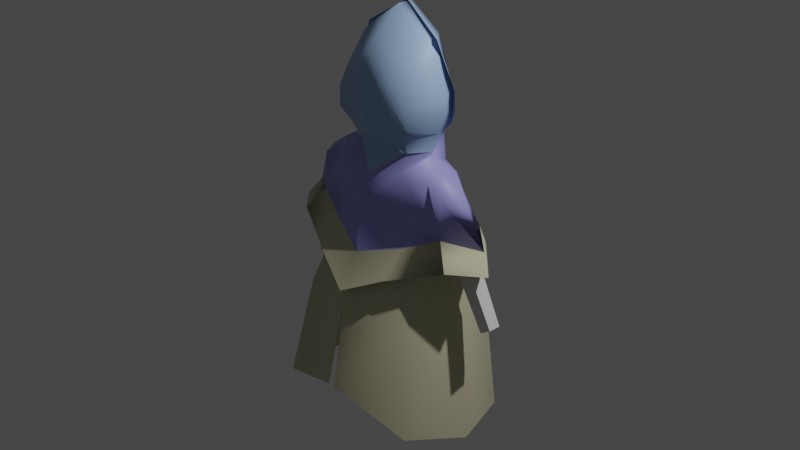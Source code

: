 # Source: char_basic_shape_3.blend  (saved by Blender 3.6.13; exported with 4.5.12 LTS)
import bpy
from mathutils import Matrix  # noqa: F401  (used for matrix-valued properties, if any)

bpy.ops.wm.read_factory_settings(use_empty=True)
scene = bpy.context.scene
scene.name = 'Scene'

# ---- collections
col_collection = bpy.data.collections.new('Collection'); scene.collection.children.link(col_collection)

# ---- materials (node trees are filled in below, after node groups)
mat_material = bpy.data.materials.new('Material')
mat_material.alpha_threshold = 0.0
mat_material.use_transparent_shadow = False
mat_material.roughness = 0.5
mat_material.line_color = (0.0, 0.0, 0.0, 1.0)
mat_material_001 = bpy.data.materials.new('Material.001')
mat_material_001.use_transparent_shadow = False
mat_material_002 = bpy.data.materials.new('Material.002')
mat_material_002.use_transparent_shadow = False

# ---- material node trees
mat_material.use_nodes = True; mat_material.node_tree.nodes.clear()
_N = mat_material.node_tree.nodes; _L = mat_material.node_tree.links
n0 = _N.new('ShaderNodeOutputMaterial'); n0.name = 'Material Output'; n0.location = (300, 300)
n1 = _N.new('ShaderNodeBsdfPrincipled'); n1.name = 'Principled BSDF'; n1.location = (10, 300)
n1.distribution = 'GGX'
n1.subsurface_method = 'RANDOM_WALK_SKIN'
n1.inputs[0].default_value = (0.5926, 0.5686, 0.3794, 1.0)
n1.inputs[3].default_value = 1.45
n1.inputs[27].default_value = (0.0, 0.0, 0.0, 1.0)
n1.inputs[28].default_value = 1.0
_L.new(n1.outputs[0], n0.inputs[0])
n0.is_active_output = True
mat_material_001.use_nodes = True; mat_material_001.node_tree.nodes.clear()
_N = mat_material_001.node_tree.nodes; _L = mat_material_001.node_tree.links
n0 = _N.new('ShaderNodeBsdfPrincipled'); n0.name = 'Principled BSDF'; n0.location = (10, 300)
n0.distribution = 'GGX'
n0.subsurface_method = 'RANDOM_WALK_SKIN'
n0.inputs[0].default_value = (0.3524, 0.5177, 0.8, 1.0)
n0.inputs[3].default_value = 1.45
n0.inputs[27].default_value = (0.0, 0.0, 0.0, 1.0)
n0.inputs[28].default_value = 1.0
n1 = _N.new('ShaderNodeOutputMaterial'); n1.name = 'Material Output'; n1.location = (300, 300)
_L.new(n0.outputs[0], n1.inputs[0])
n1.is_active_output = True
mat_material_002.use_nodes = True; mat_material_002.node_tree.nodes.clear()
_N = mat_material_002.node_tree.nodes; _L = mat_material_002.node_tree.links
n0 = _N.new('ShaderNodeBsdfPrincipled'); n0.name = 'Principled BSDF'; n0.location = (10, 300)
n0.distribution = 'GGX'
n0.subsurface_method = 'RANDOM_WALK_SKIN'
n0.inputs[0].default_value = (0.3367, 0.3352, 0.8, 1.0)
n0.inputs[3].default_value = 1.45
n0.inputs[27].default_value = (0.0, 0.0, 0.0, 1.0)
n0.inputs[28].default_value = 1.0
n1 = _N.new('ShaderNodeOutputMaterial'); n1.name = 'Material Output'; n1.location = (300, 300)
_L.new(n0.outputs[0], n1.inputs[0])
n1.is_active_output = True

# ---- world
world_world = bpy.data.worlds.new('World'); scene.world = world_world
world_world.use_nodes = True; world_world.node_tree.nodes.clear()
_N = world_world.node_tree.nodes; _L = world_world.node_tree.links
n0 = _N.new('ShaderNodeOutputWorld'); n0.name = 'World Output'; n0.location = (300, 300)
n1 = _N.new('ShaderNodeBackground'); n1.name = 'Background'; n1.location = (10, 300)
n1.inputs[0].default_value = (0.05088, 0.05088, 0.05088, 1.0)
_L.new(n1.outputs[0], n0.inputs[0])
n0.is_active_output = True
world_world.color = (0.05088, 0.05088, 0.05088)
world_world.use_sun_shadow = False
world_world.sun_shadow_jitter_overblur = 0.0

# ---- cameras
cam_camera = bpy.data.cameras.new('Camera')
cam_camera.clip_end = 100.0
cam_camera.ortho_scale = 7.314

# ---- lights
light_light = bpy.data.lights.new('Light', 'POINT')
light_light.transmission_factor = 0.0
light_light.energy = 1000.0
light_light.shadow_soft_size = 0.1
light_light.shadow_maximum_resolution = 0.006
light_light.use_absolute_resolution = True

# ---- meshes
me_cube = bpy.data.meshes.new('Cube')
me_cube.from_pydata([(-0.3538, 0.2643, 0.9917), (-0.9841, 0.4607, -1.967), (-0.313, -0.2158, 0.8686), (-0.8851, -0.7691, -1.885), (-1.113, -0.1077, -2.06), (-0.4908, -0.04236, 0.892), (-0.07653, 0.701, -1.484), (7.451e-09, -0.2604, 0.8931), (-0.04178, -0.9508, -1.577), (2.482e-09, 0.3395, 0.9491), (0.0, -0.4288, 1.695), (0.0, -0.4671, 1.483), (-0.4678, -0.3484, 1.175), (-0.6259, -0.003575, 1.301), (-0.4569, 0.2621, 1.246), (0.0, -0.3715, 1.856), (-0.4678, -0.3484, 1.387), (-0.6325, -8.277e-10, 1.462), (-0.5079, 0.2139, 1.471), (0.0, -0.2922, 1.951), (-0.4052, -0.3018, 1.589), (-0.4987, -7.293e-10, 1.856), (-0.4634, 0.1764, 1.686), (-0.3188, -0.2374, 1.741), (-0.3923, -5.91e-10, 1.951), (-0.3645, 0.1557, 1.992), (-6.481e-11, 0.167, 2.221), (0.0, -5.91e-10, 2.225), (-0.4563, -0.4052, -0.02629), (-0.4366, 0.384, 0.08397), (-0.6276, -0.004221, -0.01979), (3.21e-10, 0.4838, -0.009254), (3.21e-10, -0.5731, -0.164), (-0.8383, -0.2573, 0.1489), (-0.8749, 0.2469, 0.1552), (-1.188, -0.01937, 0.07821), (0.0, 0.3609, 0.6163), (0.0, -0.47, 0.3636), (-0.8185, 0.4362, -0.723), (-0.9056, -0.02975, -0.7801), (0.0, 0.6261, -0.6126), (0.0, -0.7679, -0.6955), (-0.6529, -0.6212, -0.726), (-0.381, -0.3428, 0.7257), (-0.3797, 0.2683, 0.6914), (-0.4953, -0.03993, 0.8466), (0.0, 0.3346, 0.9235), (0.0, -0.3955, 0.6284), (-0.409, -0.3046, 1.087), (0.0, -0.4558, 1.188), (-0.5586, -0.01591, 1.09), (-0.4287, 0.2602, 1.127), (-0.6519, 0.1432, 0.6832), (-0.7717, 0.1306, 0.4994), (-0.6704, -0.05421, 0.7455), (-0.9135, -0.04219, 0.5911), (-0.8141, -0.2504, 0.5666), (-0.6425, -0.2339, 0.6555), (-0.2711, 0.339, 0.9463), (1.593e-08, 0.3607, 0.7746), (-0.576, 0.1744, 1.256), (-0.6404, 0.1137, 1.47), (-0.5843, 0.06644, 1.674), (-0.4596, 0.04025, 1.963), (7.86e-09, 0.1018, 2.246), (-0.5405, 0.1721, 1.143), (-0.4497, -0.644, -0.2959), (-0.5942, 0.5656, -0.2341), (0.0, 0.6829, -0.5014), (0.0, -0.8042, -0.5228), (-1.019, -0.3831, -0.09046), (-0.8624, 0.3628, -0.07737), (-1.325, -0.1013, -0.1094)], [], [(47, 2, 43), (45, 5, 0, 44), (43, 2, 5, 45), (51, 50, 13, 14), (44, 0, 9, 46), (48, 49, 11, 12), (13, 12, 16, 17), (50, 48, 12, 13), (16, 10, 15, 20), (18, 17, 21, 22), (14, 13, 17, 18), (12, 11, 10, 16), (20, 15, 19, 23), (22, 21, 24, 25), (17, 16, 20, 21), (27, 24, 23, 19), (26, 25, 24, 27), (21, 20, 23, 24), (38, 29, 31, 40), (42, 28, 30, 39), (39, 30, 29, 38), (41, 32, 28, 42), (29, 34, 36, 31), (28, 33, 35, 30), (30, 35, 34, 29), (32, 37, 33, 28), (8, 41, 42, 3), (4, 39, 38, 1), (3, 42, 39, 4), (1, 38, 40, 6), (34, 44, 46, 36), (34, 35, 55, 53), (43, 45, 54, 57), (37, 47, 43, 33), (5, 2, 48, 50), (2, 7, 49, 48), (0, 5, 50, 51), (56, 57, 54, 55), (55, 54, 52, 53), (33, 43, 57, 56), (45, 44, 52, 54), (44, 34, 53, 52), (35, 33, 56, 55), (2, 47, 7), (14, 18, 61, 60), (0, 51, 65, 58), (9, 0, 58, 59), (25, 26, 64, 63), (22, 25, 63, 62), (51, 14, 60, 65), (18, 22, 62, 61), (33, 35, 34), (35, 33, 70, 72), (28, 33, 70, 66), (34, 35, 72, 71), (29, 31, 68, 67), (29, 34, 71, 67), (32, 28, 66, 69)])
me_cube.polygons.foreach_set('use_smooth', [True] * 58)
me_cube.polygons.foreach_set('material_index', [2, 2, 2, 1, 2, 1, 1, 1, 1, 1, 1, 1, 1, 1, 1, 1, 1, 1, 0, 0, 0, 0, 2, 0, 0, 2, 0, 0, 0, 0, 2, 2, 2, 2, 1, 1, 1, 2, 2, 2, 2, 2, 2, 1, 1, 1, 2, 1, 1, 1, 1, 0, 0, 0, 0, 0, 0, 0])
_uv = me_cube.uv_layers.new(name='UVMap')
_uv.uv.foreach_set('vector', [0.5938, 0.875, 0.625, 1.0, 0.5938, 1.0, 0.5938, 0.125, 0.625, 0.125, 0.625, 0.25, 0.5937, 0.25, 0.5938, 0.0, 0.625, 0.0, 0.625, 0.125, 0.5938, 0.125, 0.625, 0.25, 0.625, 0.125, 0.625, 0.125, 0.625, 0.25, 0.5937, 0.25, 0.625, 0.25, 0.625, 0.375, 0.5938, 0.375, 0.625, 1.0, 0.625, 0.875, 0.625, 0.875, 0.625, 1.0, 0.625, 0.125, 0.625, 0.0, 0.625, 0.0, 0.625, 0.125, 0.625, 0.125, 0.625, 0.0, 0.625, 0.0, 0.625, 0.125, 0.625, 1.0, 0.625, 0.875, 0.625, 0.875, 0.625, 1.0, 0.625, 0.25, 0.625, 0.125, 0.625, 0.125, 0.625, 0.25, 0.625, 0.25, 0.625, 0.125, 0.625, 0.125, 0.625, 0.25, 0.625, 1.0, 0.625, 0.875, 0.625, 0.875, 0.625, 1.0, 0.625, 1.0, 0.625, 0.875, 0.625, 0.875, 0.625, 1.0, 0.625, 0.25, 0.625, 0.125, 0.625, 0.125, 0.625, 0.25, 0.625, 0.125, 0.625, 0.0, 0.625, 0.0, 0.625, 0.125, 0.75, 0.625, 0.875, 0.625, 0.875, 0.75, 0.75, 0.75, 0.75, 0.5, 0.875, 0.5, 0.875, 0.625, 0.75, 0.625, 0.625, 0.125, 0.625, 0.0, 0.625, 0.0, 0.625, 0.125, 0.4375, 0.25, 0.5, 0.25, 0.5, 0.375, 0.4375, 0.375, 0.4375, 0.0, 0.5, 0.0, 0.5, 0.125, 0.4375, 0.125, 0.4375, 0.125, 0.5, 0.125, 0.5, 0.25, 0.4375, 0.25, 0.4375, 0.875, 0.5, 0.875, 0.5, 1.0, 0.4375, 1.0, 0.5, 0.25, 0.5625, 0.25, 0.5625, 0.375, 0.5, 0.375, 0.5, 0.0, 0.5625, 0.0, 0.5625, 0.125, 0.5, 0.125, 0.5, 0.125, 0.5625, 0.125, 0.5625, 0.25, 0.5, 0.25, 0.5, 0.875, 0.5625, 0.875, 0.5625, 1.0, 0.5, 1.0, 0.375, 0.875, 0.4375, 0.875, 0.4375, 1.0, 0.375, 1.0, 0.375, 0.125, 0.4375, 0.125, 0.4375, 0.25, 0.375, 0.25, 0.375, 0.0, 0.4375, 0.0, 0.4375, 0.125, 0.375, 0.125, 0.375, 0.25, 0.4375, 0.25, 0.4375, 0.375, 0.375, 0.375, 0.5625, 0.25, 0.5937, 0.25, 0.5938, 0.375, 0.5625, 0.375, 0.5625, 0.25, 0.5625, 0.125, 0.5625, 0.125, 0.5625, 0.25, 0.5938, 0.0, 0.5938, 0.125, 0.5938, 0.125, 0.5938, 0.0, 0.5625, 0.875, 0.5938, 0.875, 0.5938, 1.0, 0.5625, 1.0, 0.625, 0.125, 0.625, 0.0, 0.625, 0.0, 0.625, 0.125, 0.625, 1.0, 0.625, 0.875, 0.625, 0.875, 0.625, 1.0, 0.625, 0.25, 0.625, 0.125, 0.625, 0.125, 0.625, 0.25, 0.5625, 0.0, 0.5938, 0.0, 0.5938, 0.125, 0.5625, 0.125, 0.5625, 0.125, 0.5938, 0.125, 0.5937, 0.25, 0.5625, 0.25, 0.5625, 1.0, 0.5938, 1.0, 0.5938, 1.0, 0.5625, 1.0, 0.5938, 0.125, 0.5937, 0.25, 0.5937, 0.25, 0.5938, 0.125, 0.5937, 0.25, 0.5625, 0.25, 0.5625, 0.25, 0.5937, 0.25, 0.5625, 0.125, 0.5625, 0.0, 0.5625, 0.0, 0.5625, 0.125, 0.625, 1.0, 0.5938, 0.875, 0.625, 0.875, 0.625, 0.25, 0.625, 0.25, 0.625, 0.25, 0.625, 0.25, 0.625, 0.25, 0.625, 0.25, 0.625, 0.25, 0.625, 0.25, 0.625, 0.375, 0.625, 0.25, 0.625, 0.25, 0.625, 0.375, 0.875, 0.5, 0.75, 0.5, 0.75, 0.5, 0.875, 0.5, 0.625, 0.25, 0.625, 0.25, 0.625, 0.25, 0.625, 0.25, 0.625, 0.25, 0.625, 0.25, 0.625, 0.25, 0.625, 0.25, 0.625, 0.25, 0.625, 0.25, 0.625, 0.25, 0.625, 0.25, 0.5625, 0.0, 0.5625, 0.125, 0.5625, 0.25, 0.5625, 0.125, 0.5625, 0.0, 0.5625, 0.0, 0.5625, 0.125, 0.5, 0.0, 0.5625, 0.0, 0.5625, 0.0, 0.5, 0.0, 0.5625, 0.25, 0.5625, 0.125, 0.5625, 0.125, 0.5625, 0.25, 0.5, 0.25, 0.5, 0.375, 0.5, 0.375, 0.5, 0.25, 0.5, 0.25, 0.5625, 0.25, 0.5625, 0.25, 0.5, 0.25, 0.5, 0.875, 0.5, 1.0, 0.5, 1.0, 0.5, 0.875])
me_cube.materials.append(mat_material)
me_cube.materials.append(mat_material_001)
me_cube.materials.append(mat_material_002)
me_cube.use_mirror_vertex_groups = False
me_cube.update()
me_cube_003 = bpy.data.meshes.new('Cube.003')
me_cube_003.from_pydata([(-0.5481, -0.3552, -1.0), (-0.2819, -0.4747, 1.0), (-0.5481, 0.3552, -1.0), (-0.2819, 0.4747, 1.0), (0.1624, -0.3552, -1.0), (0.6675, -0.4747, 1.0), (0.1624, 0.3552, -1.0), (0.6675, 0.4747, 1.0)], [], [(0, 1, 3, 2), (2, 3, 7, 6), (6, 7, 5, 4), (4, 5, 1, 0), (2, 6, 4, 0), (7, 3, 1, 5)])
_uv = me_cube_003.uv_layers.new(name='UVMap')
_uv.uv.foreach_set('vector', [0.375, 0.0, 0.625, 0.0, 0.625, 0.25, 0.375, 0.25, 0.375, 0.25, 0.625, 0.25, 0.625, 0.5, 0.375, 0.5, 0.375, 0.5, 0.625, 0.5, 0.625, 0.75, 0.375, 0.75, 0.375, 0.75, 0.625, 0.75, 0.625, 1.0, 0.375, 1.0, 0.125, 0.5, 0.375, 0.5, 0.375, 0.75, 0.125, 0.75, 0.625, 0.5, 0.875, 0.5, 0.875, 0.75, 0.625, 0.75])
me_cube_003.update()
me_cube_004 = bpy.data.meshes.new('Cube.004')
me_cube_004.from_pydata([(-0.5481, -0.3552, -1.0), (-0.2819, -0.4747, 1.0), (-0.5481, 0.3552, -1.0), (-0.2819, 0.4747, 1.0), (0.1624, -0.3552, -1.0), (0.6675, -0.4747, 1.0), (0.1624, 0.3552, -1.0), (0.6675, 0.4747, 1.0)], [], [(0, 1, 3, 2), (2, 3, 7, 6), (6, 7, 5, 4), (4, 5, 1, 0), (2, 6, 4, 0), (7, 3, 1, 5)])
_uv = me_cube_004.uv_layers.new(name='UVMap')
_uv.uv.foreach_set('vector', [0.375, 0.0, 0.625, 0.0, 0.625, 0.25, 0.375, 0.25, 0.375, 0.25, 0.625, 0.25, 0.625, 0.5, 0.375, 0.5, 0.375, 0.5, 0.625, 0.5, 0.625, 0.75, 0.375, 0.75, 0.375, 0.75, 0.625, 0.75, 0.625, 1.0, 0.375, 1.0, 0.125, 0.5, 0.375, 0.5, 0.375, 0.75, 0.125, 0.75, 0.625, 0.5, 0.875, 0.5, 0.875, 0.75, 0.625, 0.75])
me_cube_004.update()

# ---- objects
ob_cube = bpy.data.objects.new('Cube', me_cube)
ob_light = bpy.data.objects.new('Light', light_light)
ob_camera = bpy.data.objects.new('Camera', cam_camera)
ob_cube_003 = bpy.data.objects.new('Cube.003', me_cube_003)
ob_cube_004 = bpy.data.objects.new('Cube.004', me_cube_004)

# ---- transforms, parenting, visibility, modifiers, constraints
ob_cube.location = (0.0, 0.0, 0.0)
ob_cube.lock_rotations_4d = False
ob_cube.empty_display_type = 'ARROWS'
ob_cube.lineart.crease_threshold = 0.0
_m = ob_cube.modifiers.new('Mirror', 'MIRROR')
ob_light.location = (4.076, 1.005, 5.904)
ob_light.rotation_euler = (0.6503, 0.05522, 1.866)
ob_light.lock_rotations_4d = False
ob_light.empty_display_type = 'ARROWS'
ob_light.color = (0.0, 0.0, 0.0, 0.0)
ob_light.lineart.crease_threshold = 0.0
ob_camera.location = (7.359, -6.926, 4.958)
ob_camera.rotation_euler = (1.109, 0.0, 0.8149)
ob_camera.lock_rotations_4d = False
ob_camera.empty_display_type = 'ARROWS'
ob_camera.color = (0.0, 0.0, 0.0, 0.0)
ob_camera.display_type = 'WIRE'
ob_camera.lineart.crease_threshold = 0.0
ob_cube_003.location = (1.027, -0.01168, -0.2454)
ob_cube_003.rotation_euler = (2.471e-08, -0.5648, -8.514e-08)
ob_cube_003.scale = (0.1944, 0.1901, 0.5522)
ob_cube_004.location = (-0.9684, -0.01168, -0.2622)
ob_cube_004.rotation_euler = (3.779e-09, 0.2344, 3.209e-08)
ob_cube_004.scale = (0.1944, 0.1901, 0.5522)

# ---- collection membership
col_collection.objects.link(ob_cube)
col_collection.objects.link(ob_light)
col_collection.objects.link(ob_camera)
col_collection.objects.link(ob_cube_003)
col_collection.objects.link(ob_cube_004)

# ---- scene / render settings (as saved in the file)
scene.camera = ob_camera
scene.frame_start = 1; scene.frame_end = 250; scene.frame_set(1)
scene.render.engine = 'BLENDER_EEVEE_NEXT'
scene.cycles.sampling_pattern = 'TABULATED_SOBOL'
scene.view_settings.view_transform = 'Filmic'
bpy.context.view_layer.update()
